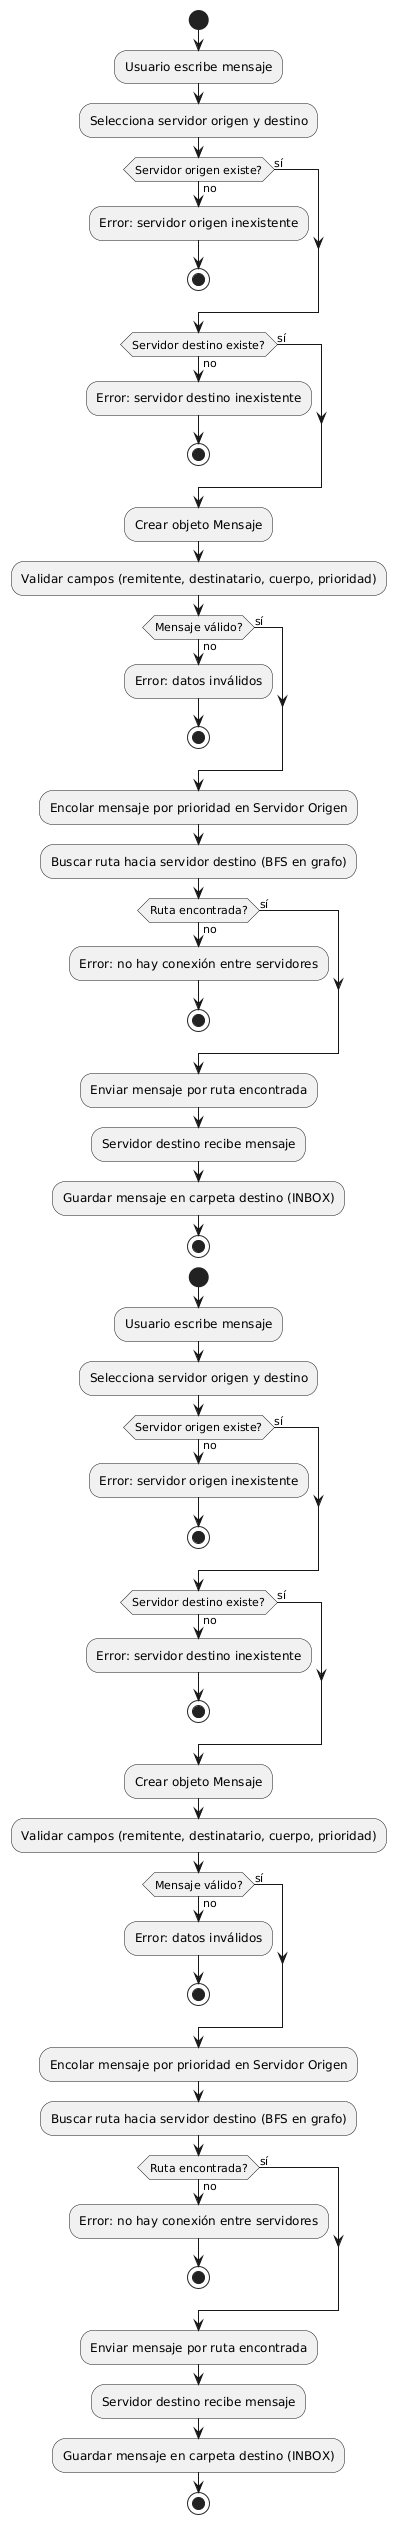

The diagram above was rendered by PlantUML. Its source (embedded in the PNG):
@startuml
start

:Usuario escribe mensaje;
:Selecciona servidor origen y destino;
if (Servidor origen existe?) then (sí)
else (no)
    :Error: servidor origen inexistente;
    stop
endif

if (Servidor destino existe?) then (sí)
else (no)
    :Error: servidor destino inexistente;
    stop
endif

:Crear objeto Mensaje;

:Validar campos (remitente, destinatario, cuerpo, prioridad);
if (Mensaje válido?) then (sí)
else (no)
    :Error: datos inválidos;
    stop
endif

:Encolar mensaje por prioridad en Servidor Origen;

:Buscar ruta hacia servidor destino (BFS en grafo);

if (Ruta encontrada?) then (sí)
else (no)
    :Error: no hay conexión entre servidores;
    stop
endif

:Enviar mensaje por ruta encontrada;
:Servidor destino recibe mensaje;

:Guardar mensaje en carpeta destino (INBOX);
stop


start

:Usuario escribe mensaje;
:Selecciona servidor origen y destino;
if (Servidor origen existe?) then (sí)
else (no)
    :Error: servidor origen inexistente;
    stop
endif

if (Servidor destino existe?) then (sí)
else (no)
    :Error: servidor destino inexistente;
    stop
endif

:Crear objeto Mensaje;

:Validar campos (remitente, destinatario, cuerpo, prioridad);
if (Mensaje válido?) then (sí)
else (no)
    :Error: datos inválidos;
    stop
endif

:Encolar mensaje por prioridad en Servidor Origen;

:Buscar ruta hacia servidor destino (BFS en grafo);

if (Ruta encontrada?) then (sí)
else (no)
    :Error: no hay conexión entre servidores;
    stop
endif

:Enviar mensaje por ruta encontrada;
:Servidor destino recibe mensaje;

:Guardar mensaje en carpeta destino (INBOX);
stop
@enduml